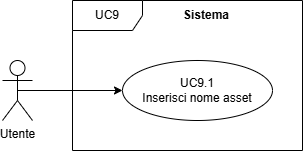

The diagram above was exported from draw.io. Its source (the exported page's mxGraphModel, read from the mxfile embedded in the PNG):
<mxGraphModel dx="566" dy="300" grid="1" gridSize="10" guides="1" tooltips="1" connect="1" arrows="1" fold="1" page="1" pageScale="1" pageWidth="827" pageHeight="1169" math="0" shadow="0">
  <root>
    <mxCell id="0" />
    <mxCell id="1" parent="0" />
    <mxCell id="cW8_NbFuTGebCwXau5HL-2" edge="1" parent="1" source="cW8_NbFuTGebCwXau5HL-3" style="edgeStyle=orthogonalEdgeStyle;rounded=0;orthogonalLoop=1;jettySize=auto;html=1;exitX=0.5;exitY=0.5;exitDx=0;exitDy=0;exitPerimeter=0;entryX=0;entryY=0.5;entryDx=0;entryDy=0;" target="cW8_NbFuTGebCwXau5HL-7">
      <mxGeometry relative="1" as="geometry">
        <mxPoint x="299.9999999999985" y="330" as="targetPoint" />
      </mxGeometry>
    </mxCell>
    <mxCell id="cW8_NbFuTGebCwXau5HL-3" parent="1" style="shape=umlActor;verticalLabelPosition=bottom;verticalAlign=top;html=1;outlineConnect=0;" value="Utente" vertex="1">
      <mxGeometry height="60" width="30" x="180" y="300" as="geometry" />
    </mxCell>
    <mxCell id="cW8_NbFuTGebCwXau5HL-7" parent="1" style="ellipse;html=1;whiteSpace=wrap;" value="UC9.1&lt;div&gt;Inserisci nome asset&lt;/div&gt;" vertex="1">
      <mxGeometry height="60" width="150" x="300" y="300" as="geometry" />
    </mxCell>
    <mxCell id="cW8_NbFuTGebCwXau5HL-27" parent="1" style="shape=umlFrame;whiteSpace=wrap;html=1;pointerEvents=0;recursiveResize=0;container=1;collapsible=0;width=70;height=30;" value="UC9" vertex="1">
      <mxGeometry height="150" width="230" x="250" y="240" as="geometry" />
    </mxCell>
    <mxCell id="SlUQaHsCd9nHFgnqUDam-1" parent="cW8_NbFuTGebCwXau5HL-27" style="text;html=1;whiteSpace=wrap;strokeColor=none;fillColor=none;align=center;verticalAlign=middle;rounded=0;" value="&lt;b&gt;Sistema&lt;/b&gt;" vertex="1">
      <mxGeometry height="30" width="60" x="104" as="geometry" />
    </mxCell>
  </root>
</mxGraphModel>